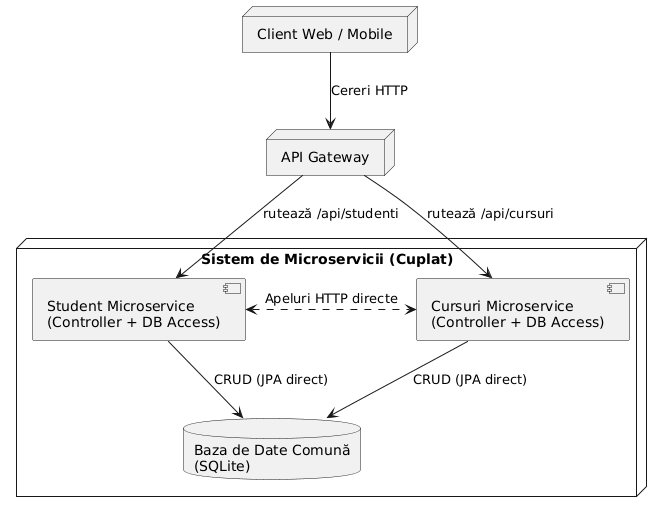

The diagram above was rendered by PlantUML. Its source (embedded in the PNG):
@startuml
skinparam shadowing false

node "Client Web / Mobile" as client
node "API Gateway" as gateway

node "Sistem de Microservicii (Cuplat)" {
    component "Student Microservice\n(Controller + DB Access)" as studentMs
    component "Cursuri Microservice\n(Controller + DB Access)" as cursuriMs
    database "Baza de Date Comună\n(SQLite)" as sharedDb
}

client --> gateway : Cereri HTTP
gateway --> studentMs : rutează /api/studenti
gateway --> cursuriMs : rutează /api/cursuri

studentMs --> sharedDb : CRUD (JPA direct)
cursuriMs --> sharedDb : CRUD (JPA direct)

studentMs <.right.> cursuriMs : Apeluri HTTP directe
@enduml